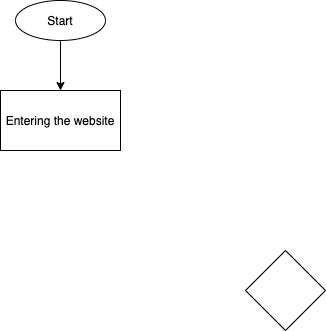

The diagram above was exported from draw.io. Its source (the exported page's mxGraphModel, read from the mxfile embedded in the PNG):
<mxGraphModel dx="872" dy="552" grid="1" gridSize="10" guides="1" tooltips="1" connect="1" arrows="1" fold="1" page="1" pageScale="1" pageWidth="827" pageHeight="1169" math="0" shadow="0">
  <root>
    <mxCell id="0" />
    <mxCell id="1" parent="0" />
    <mxCell id="4" style="edgeStyle=orthogonalEdgeStyle;rounded=0;orthogonalLoop=1;jettySize=auto;html=1;entryX=0.5;entryY=0;entryDx=0;entryDy=0;" edge="1" parent="1" source="2" target="3">
      <mxGeometry relative="1" as="geometry" />
    </mxCell>
    <mxCell id="2" value="Start" style="ellipse;whiteSpace=wrap;html=1;" vertex="1" parent="1">
      <mxGeometry x="50" y="50" width="90" height="40" as="geometry" />
    </mxCell>
    <mxCell id="3" value="Entering the website" style="rounded=0;whiteSpace=wrap;html=1;" vertex="1" parent="1">
      <mxGeometry x="35" y="140" width="120" height="60" as="geometry" />
    </mxCell>
    <mxCell id="5" value="" style="rhombus;whiteSpace=wrap;html=1;" vertex="1" parent="1">
      <mxGeometry x="280" y="300" width="80" height="80" as="geometry" />
    </mxCell>
  </root>
</mxGraphModel>